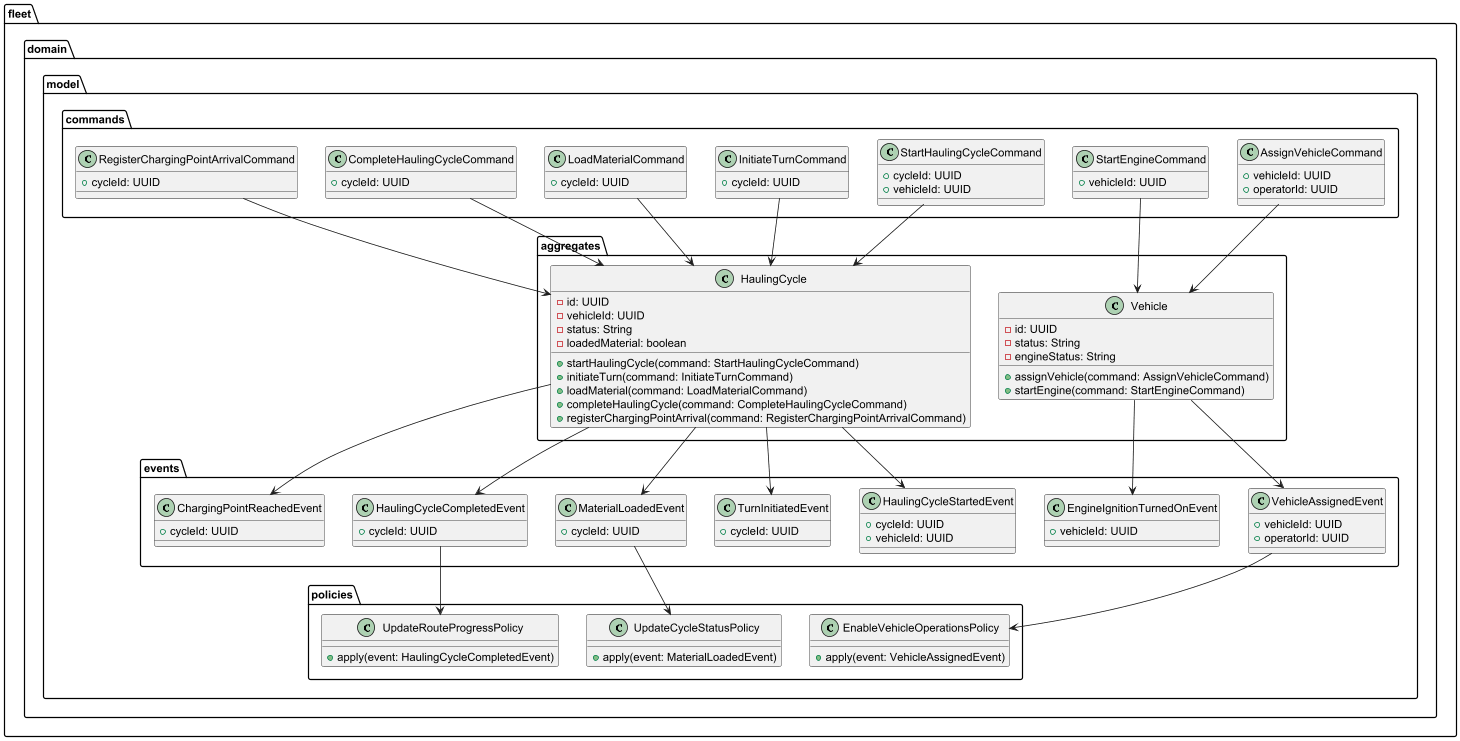

The diagram above was rendered by PlantUML. Its source (embedded in the PNG):
@startuml

' =======================
' DOMAIN LAYER
' =======================
package "fleet.domain.model.aggregates" {

    class Vehicle {
        - id: UUID
        - status: String
        - engineStatus: String
        + assignVehicle(command: AssignVehicleCommand)
        + startEngine(command: StartEngineCommand)
    }

    class HaulingCycle {
        - id: UUID
        - vehicleId: UUID
        - status: String
        - loadedMaterial: boolean
        + startHaulingCycle(command: StartHaulingCycleCommand)
        + initiateTurn(command: InitiateTurnCommand)
        + loadMaterial(command: LoadMaterialCommand)
        + completeHaulingCycle(command: CompleteHaulingCycleCommand)
        + registerChargingPointArrival(command: RegisterChargingPointArrivalCommand)
    }
}

package "fleet.domain.model.commands" {

    class AssignVehicleCommand {
        + vehicleId: UUID
        + operatorId: UUID
    }

    class StartEngineCommand {
        + vehicleId: UUID
    }

    class StartHaulingCycleCommand {
        + cycleId: UUID
        + vehicleId: UUID
    }

    class InitiateTurnCommand {
        + cycleId: UUID
    }

    class LoadMaterialCommand {
        + cycleId: UUID
    }

    class CompleteHaulingCycleCommand {
        + cycleId: UUID
    }

    class RegisterChargingPointArrivalCommand {
        + cycleId: UUID
    }
}

package "fleet.domain.model.events" {

    class VehicleAssignedEvent {
        + vehicleId: UUID
        + operatorId: UUID
    }

    class EngineIgnitionTurnedOnEvent {
        + vehicleId: UUID
    }

    class HaulingCycleStartedEvent {
        + cycleId: UUID
        + vehicleId: UUID
    }

    class TurnInitiatedEvent {
        + cycleId: UUID
    }

    class MaterialLoadedEvent {
        + cycleId: UUID
    }

    class HaulingCycleCompletedEvent {
        + cycleId: UUID
    }

    class ChargingPointReachedEvent {
        + cycleId: UUID
    }
}

package "fleet.domain.model.policies" {

    class EnableVehicleOperationsPolicy {
        + apply(event: VehicleAssignedEvent)
    }

    class UpdateCycleStatusPolicy {
        + apply(event: MaterialLoadedEvent)
    }

    class UpdateRouteProgressPolicy {
        + apply(event: HaulingCycleCompletedEvent)
    }
}

' =======================
' RELATIONSHIPS
' =======================

AssignVehicleCommand --> Vehicle
StartEngineCommand --> Vehicle

StartHaulingCycleCommand --> HaulingCycle
InitiateTurnCommand --> HaulingCycle
LoadMaterialCommand --> HaulingCycle
CompleteHaulingCycleCommand --> HaulingCycle
RegisterChargingPointArrivalCommand --> HaulingCycle

Vehicle --> VehicleAssignedEvent
Vehicle --> EngineIgnitionTurnedOnEvent

HaulingCycle --> HaulingCycleStartedEvent
HaulingCycle --> TurnInitiatedEvent
HaulingCycle --> MaterialLoadedEvent
HaulingCycle --> HaulingCycleCompletedEvent
HaulingCycle --> ChargingPointReachedEvent

VehicleAssignedEvent --> EnableVehicleOperationsPolicy

MaterialLoadedEvent --> UpdateCycleStatusPolicy
HaulingCycleCompletedEvent --> UpdateRouteProgressPolicy

@enduml